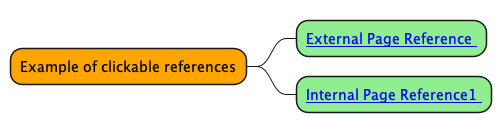

The diagram above was rendered by PlantUML. Its source (embedded in the PNG):
@startmindmap mindmap1

*[#Orange] Example of clickable references
**[#lightgreen] [[ https://www.sphinx-doc.org/en/master/ External Page Reference ]]
**[#lightgreen] [[ ":ref:`Heading 2`" Internal Page Reference1 ]]

@endmindmap